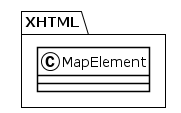

The diagram above was rendered by PlantUML. Its source (embedded in the PNG):
@startuml
!theme plain
package XHTML {
class MapElement {
}
}
@enduml